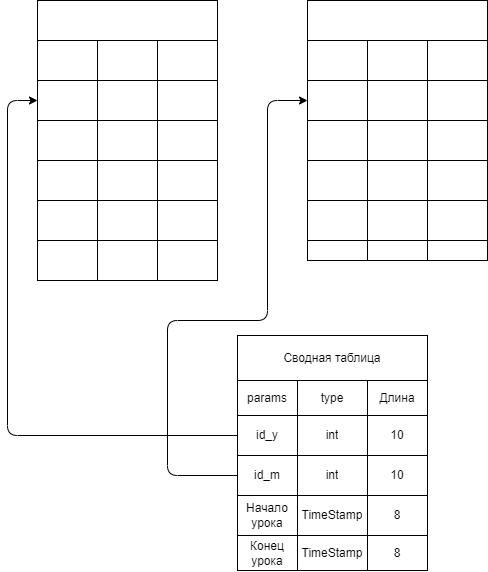

The diagram above was exported from draw.io. Its source (the exported page's mxGraphModel, read from the mxfile embedded in the PNG):
<mxGraphModel dx="698" dy="345" grid="1" gridSize="10" guides="1" tooltips="1" connect="1" arrows="1" fold="1" page="1" pageScale="1" pageWidth="827" pageHeight="1169" background="#ffffff" math="0" shadow="0">
  <root>
    <mxCell id="0" />
    <mxCell id="1" parent="0" />
    <mxCell id="28" value="" style="shape=table;html=1;whiteSpace=wrap;startSize=0;container=1;collapsible=0;childLayout=tableLayout;labelBackgroundColor=none;labelBorderColor=none;fontColor=#FFFFFF;fillColor=default;gradientColor=none;" parent="1" vertex="1">
      <mxGeometry x="110" y="240" width="180" height="240" as="geometry" />
    </mxCell>
    <mxCell id="29" value="" style="shape=partialRectangle;html=1;whiteSpace=wrap;collapsible=0;dropTarget=0;pointerEvents=0;fillColor=none;top=0;left=0;bottom=0;right=0;points=[[0,0.5],[1,0.5]];portConstraint=eastwest;labelBackgroundColor=none;labelBorderColor=none;fontColor=#FFFFFF;" parent="28" vertex="1">
      <mxGeometry width="180" height="40" as="geometry" />
    </mxCell>
    <mxCell id="30" value="params" style="shape=partialRectangle;html=1;whiteSpace=wrap;connectable=0;fillColor=none;top=0;left=0;bottom=0;right=0;overflow=hidden;pointerEvents=1;labelBackgroundColor=none;labelBorderColor=none;fontColor=#FFFFFF;" parent="29" vertex="1">
      <mxGeometry width="60" height="40" as="geometry">
        <mxRectangle width="60" height="40" as="alternateBounds" />
      </mxGeometry>
    </mxCell>
    <mxCell id="31" value="type" style="shape=partialRectangle;html=1;whiteSpace=wrap;connectable=0;fillColor=none;top=0;left=0;bottom=0;right=0;overflow=hidden;pointerEvents=1;labelBackgroundColor=none;labelBorderColor=none;fontColor=#FFFFFF;" parent="29" vertex="1">
      <mxGeometry x="60" width="60" height="40" as="geometry">
        <mxRectangle width="60" height="40" as="alternateBounds" />
      </mxGeometry>
    </mxCell>
    <mxCell id="32" value="Длина" style="shape=partialRectangle;html=1;whiteSpace=wrap;connectable=0;fillColor=none;top=0;left=0;bottom=0;right=0;overflow=hidden;pointerEvents=1;labelBackgroundColor=none;labelBorderColor=none;fontColor=#FFFFFF;" parent="29" vertex="1">
      <mxGeometry x="120" width="60" height="40" as="geometry">
        <mxRectangle width="60" height="40" as="alternateBounds" />
      </mxGeometry>
    </mxCell>
    <mxCell id="33" value="" style="shape=partialRectangle;html=1;whiteSpace=wrap;collapsible=0;dropTarget=0;pointerEvents=0;fillColor=none;top=0;left=0;bottom=0;right=0;points=[[0,0.5],[1,0.5]];portConstraint=eastwest;labelBackgroundColor=none;labelBorderColor=none;fontColor=#FFFFFF;" parent="28" vertex="1">
      <mxGeometry y="40" width="180" height="40" as="geometry" />
    </mxCell>
    <mxCell id="34" value="id_y" style="shape=partialRectangle;html=1;whiteSpace=wrap;connectable=0;fillColor=none;top=0;left=0;bottom=0;right=0;overflow=hidden;pointerEvents=1;labelBackgroundColor=none;labelBorderColor=none;fontColor=#FFFFFF;" parent="33" vertex="1">
      <mxGeometry width="60" height="40" as="geometry">
        <mxRectangle width="60" height="40" as="alternateBounds" />
      </mxGeometry>
    </mxCell>
    <mxCell id="35" value="int" style="shape=partialRectangle;html=1;whiteSpace=wrap;connectable=0;fillColor=none;top=0;left=0;bottom=0;right=0;overflow=hidden;pointerEvents=1;labelBackgroundColor=none;labelBorderColor=none;fontColor=#FFFFFF;" parent="33" vertex="1">
      <mxGeometry x="60" width="60" height="40" as="geometry">
        <mxRectangle width="60" height="40" as="alternateBounds" />
      </mxGeometry>
    </mxCell>
    <mxCell id="36" value="10" style="shape=partialRectangle;html=1;whiteSpace=wrap;connectable=0;fillColor=none;top=0;left=0;bottom=0;right=0;overflow=hidden;pointerEvents=1;labelBackgroundColor=none;labelBorderColor=none;fontColor=#FFFFFF;" parent="33" vertex="1">
      <mxGeometry x="120" width="60" height="40" as="geometry">
        <mxRectangle width="60" height="40" as="alternateBounds" />
      </mxGeometry>
    </mxCell>
    <mxCell id="49" value="" style="shape=partialRectangle;html=1;whiteSpace=wrap;collapsible=0;dropTarget=0;pointerEvents=0;fillColor=none;top=0;left=0;bottom=0;right=0;points=[[0,0.5],[1,0.5]];portConstraint=eastwest;labelBackgroundColor=none;labelBorderColor=none;fontColor=#FFFFFF;" parent="28" vertex="1">
      <mxGeometry y="80" width="180" height="40" as="geometry" />
    </mxCell>
    <mxCell id="50" value="Фамилия" style="shape=partialRectangle;html=1;whiteSpace=wrap;connectable=0;fillColor=none;top=0;left=0;bottom=0;right=0;overflow=hidden;pointerEvents=1;labelBackgroundColor=none;labelBorderColor=none;fontColor=#FFFFFF;" parent="49" vertex="1">
      <mxGeometry width="60" height="40" as="geometry">
        <mxRectangle width="60" height="40" as="alternateBounds" />
      </mxGeometry>
    </mxCell>
    <mxCell id="51" value="string" style="shape=partialRectangle;html=1;whiteSpace=wrap;connectable=0;fillColor=none;top=0;left=0;bottom=0;right=0;overflow=hidden;pointerEvents=1;labelBackgroundColor=none;labelBorderColor=none;fontColor=#FFFFFF;" parent="49" vertex="1">
      <mxGeometry x="60" width="60" height="40" as="geometry">
        <mxRectangle width="60" height="40" as="alternateBounds" />
      </mxGeometry>
    </mxCell>
    <mxCell id="52" value="100" style="shape=partialRectangle;html=1;whiteSpace=wrap;connectable=0;fillColor=none;top=0;left=0;bottom=0;right=0;overflow=hidden;pointerEvents=1;labelBackgroundColor=none;labelBorderColor=none;fontColor=#FFFFFF;" parent="49" vertex="1">
      <mxGeometry x="120" width="60" height="40" as="geometry">
        <mxRectangle width="60" height="40" as="alternateBounds" />
      </mxGeometry>
    </mxCell>
    <mxCell id="37" value="" style="shape=partialRectangle;html=1;whiteSpace=wrap;collapsible=0;dropTarget=0;pointerEvents=0;fillColor=none;top=0;left=0;bottom=0;right=0;points=[[0,0.5],[1,0.5]];portConstraint=eastwest;labelBackgroundColor=none;labelBorderColor=none;fontColor=#FFFFFF;" parent="28" vertex="1">
      <mxGeometry y="120" width="180" height="40" as="geometry" />
    </mxCell>
    <mxCell id="38" value="Имя" style="shape=partialRectangle;html=1;whiteSpace=wrap;connectable=0;fillColor=none;top=0;left=0;bottom=0;right=0;overflow=hidden;pointerEvents=1;labelBackgroundColor=none;labelBorderColor=none;fontColor=#FFFFFF;" parent="37" vertex="1">
      <mxGeometry width="60" height="40" as="geometry">
        <mxRectangle width="60" height="40" as="alternateBounds" />
      </mxGeometry>
    </mxCell>
    <mxCell id="39" value="string" style="shape=partialRectangle;html=1;whiteSpace=wrap;connectable=0;fillColor=none;top=0;left=0;bottom=0;right=0;overflow=hidden;pointerEvents=1;labelBackgroundColor=none;labelBorderColor=none;fontColor=#FFFFFF;" parent="37" vertex="1">
      <mxGeometry x="60" width="60" height="40" as="geometry">
        <mxRectangle width="60" height="40" as="alternateBounds" />
      </mxGeometry>
    </mxCell>
    <mxCell id="40" value="100" style="shape=partialRectangle;html=1;whiteSpace=wrap;connectable=0;fillColor=none;top=0;left=0;bottom=0;right=0;overflow=hidden;pointerEvents=1;labelBackgroundColor=none;labelBorderColor=none;fontColor=#FFFFFF;" parent="37" vertex="1">
      <mxGeometry x="120" width="60" height="40" as="geometry">
        <mxRectangle width="60" height="40" as="alternateBounds" />
      </mxGeometry>
    </mxCell>
    <mxCell id="41" value="" style="shape=partialRectangle;html=1;whiteSpace=wrap;collapsible=0;dropTarget=0;pointerEvents=0;fillColor=none;top=0;left=0;bottom=0;right=0;points=[[0,0.5],[1,0.5]];portConstraint=eastwest;labelBackgroundColor=none;labelBorderColor=none;fontColor=#FFFFFF;" parent="28" vertex="1">
      <mxGeometry y="160" width="180" height="40" as="geometry" />
    </mxCell>
    <mxCell id="42" value="Отчество" style="shape=partialRectangle;html=1;whiteSpace=wrap;connectable=0;fillColor=none;top=0;left=0;bottom=0;right=0;overflow=hidden;pointerEvents=1;labelBackgroundColor=none;labelBorderColor=none;fontColor=#FFFFFF;" parent="41" vertex="1">
      <mxGeometry width="60" height="40" as="geometry">
        <mxRectangle width="60" height="40" as="alternateBounds" />
      </mxGeometry>
    </mxCell>
    <mxCell id="43" value="string" style="shape=partialRectangle;html=1;whiteSpace=wrap;connectable=0;fillColor=none;top=0;left=0;bottom=0;right=0;overflow=hidden;pointerEvents=1;labelBackgroundColor=none;labelBorderColor=none;fontColor=#FFFFFF;" parent="41" vertex="1">
      <mxGeometry x="60" width="60" height="40" as="geometry">
        <mxRectangle width="60" height="40" as="alternateBounds" />
      </mxGeometry>
    </mxCell>
    <mxCell id="44" value="100" style="shape=partialRectangle;html=1;whiteSpace=wrap;connectable=0;fillColor=none;top=0;left=0;bottom=0;right=0;overflow=hidden;pointerEvents=1;labelBackgroundColor=none;labelBorderColor=none;fontColor=#FFFFFF;" parent="41" vertex="1">
      <mxGeometry x="120" width="60" height="40" as="geometry">
        <mxRectangle width="60" height="40" as="alternateBounds" />
      </mxGeometry>
    </mxCell>
    <mxCell id="76" value="" style="shape=partialRectangle;html=1;whiteSpace=wrap;collapsible=0;dropTarget=0;pointerEvents=0;fillColor=none;top=0;left=0;bottom=0;right=0;points=[[0,0.5],[1,0.5]];portConstraint=eastwest;labelBackgroundColor=none;labelBorderColor=none;fontColor=#FFFFFF;" parent="28" vertex="1">
      <mxGeometry y="200" width="180" height="40" as="geometry" />
    </mxCell>
    <mxCell id="77" value="Класс" style="shape=partialRectangle;html=1;whiteSpace=wrap;connectable=0;fillColor=none;top=0;left=0;bottom=0;right=0;overflow=hidden;pointerEvents=1;labelBackgroundColor=none;labelBorderColor=none;fontColor=#FFFFFF;" parent="76" vertex="1">
      <mxGeometry width="60" height="40" as="geometry">
        <mxRectangle width="60" height="40" as="alternateBounds" />
      </mxGeometry>
    </mxCell>
    <mxCell id="78" value="string" style="shape=partialRectangle;html=1;whiteSpace=wrap;connectable=0;fillColor=none;top=0;left=0;bottom=0;right=0;overflow=hidden;pointerEvents=1;labelBackgroundColor=none;labelBorderColor=none;fontColor=#FFFFFF;" parent="76" vertex="1">
      <mxGeometry x="60" width="60" height="40" as="geometry">
        <mxRectangle width="60" height="40" as="alternateBounds" />
      </mxGeometry>
    </mxCell>
    <mxCell id="79" value="10" style="shape=partialRectangle;html=1;whiteSpace=wrap;connectable=0;fillColor=none;top=0;left=0;bottom=0;right=0;overflow=hidden;pointerEvents=1;labelBackgroundColor=none;labelBorderColor=none;fontColor=#FFFFFF;" parent="76" vertex="1">
      <mxGeometry x="120" width="60" height="40" as="geometry">
        <mxRectangle width="60" height="40" as="alternateBounds" />
      </mxGeometry>
    </mxCell>
    <mxCell id="75" value="Ученик" style="text;html=1;strokeColor=none;fillColor=none;align=center;verticalAlign=middle;whiteSpace=wrap;rounded=0;labelBackgroundColor=none;labelBorderColor=none;fontColor=#FFFFFF;" parent="1" vertex="1">
      <mxGeometry x="120" y="200" width="60" height="30" as="geometry" />
    </mxCell>
    <mxCell id="80" value="Ученик" style="rounded=0;whiteSpace=wrap;html=1;labelBackgroundColor=none;labelBorderColor=none;fontColor=#FFFFFF;fillColor=default;gradientColor=none;" parent="1" vertex="1">
      <mxGeometry x="110" y="200" width="180" height="40" as="geometry" />
    </mxCell>
    <mxCell id="95" value="" style="shape=table;html=1;whiteSpace=wrap;startSize=0;container=1;collapsible=0;childLayout=tableLayout;labelBackgroundColor=none;labelBorderColor=none;fontColor=#FFFFFF;fillColor=default;gradientColor=none;" parent="1" vertex="1">
      <mxGeometry x="380" y="240" width="180" height="220" as="geometry" />
    </mxCell>
    <mxCell id="96" value="" style="shape=partialRectangle;html=1;whiteSpace=wrap;collapsible=0;dropTarget=0;pointerEvents=0;fillColor=none;top=0;left=0;bottom=0;right=0;points=[[0,0.5],[1,0.5]];portConstraint=eastwest;labelBackgroundColor=none;labelBorderColor=none;fontColor=#FFFFFF;" parent="95" vertex="1">
      <mxGeometry width="180" height="40" as="geometry" />
    </mxCell>
    <mxCell id="97" value="params" style="shape=partialRectangle;html=1;whiteSpace=wrap;connectable=0;fillColor=none;top=0;left=0;bottom=0;right=0;overflow=hidden;pointerEvents=1;labelBackgroundColor=none;labelBorderColor=none;fontColor=#FFFFFF;" parent="96" vertex="1">
      <mxGeometry width="60" height="40" as="geometry">
        <mxRectangle width="60" height="40" as="alternateBounds" />
      </mxGeometry>
    </mxCell>
    <mxCell id="98" value="type" style="shape=partialRectangle;html=1;whiteSpace=wrap;connectable=0;fillColor=none;top=0;left=0;bottom=0;right=0;overflow=hidden;pointerEvents=1;labelBackgroundColor=none;labelBorderColor=none;fontColor=#FFFFFF;" parent="96" vertex="1">
      <mxGeometry x="60" width="60" height="40" as="geometry">
        <mxRectangle width="60" height="40" as="alternateBounds" />
      </mxGeometry>
    </mxCell>
    <mxCell id="99" value="Длина" style="shape=partialRectangle;html=1;whiteSpace=wrap;connectable=0;fillColor=none;top=0;left=0;bottom=0;right=0;overflow=hidden;pointerEvents=1;labelBackgroundColor=none;labelBorderColor=none;fontColor=#FFFFFF;" parent="96" vertex="1">
      <mxGeometry x="120" width="60" height="40" as="geometry">
        <mxRectangle width="60" height="40" as="alternateBounds" />
      </mxGeometry>
    </mxCell>
    <mxCell id="100" value="" style="shape=partialRectangle;html=1;whiteSpace=wrap;collapsible=0;dropTarget=0;pointerEvents=0;fillColor=none;top=0;left=0;bottom=0;right=0;points=[[0,0.5],[1,0.5]];portConstraint=eastwest;labelBackgroundColor=none;labelBorderColor=none;fontColor=#FFFFFF;" parent="95" vertex="1">
      <mxGeometry y="40" width="180" height="40" as="geometry" />
    </mxCell>
    <mxCell id="101" value="id_m" style="shape=partialRectangle;html=1;whiteSpace=wrap;connectable=0;fillColor=none;top=0;left=0;bottom=0;right=0;overflow=hidden;pointerEvents=1;labelBackgroundColor=none;labelBorderColor=none;fontColor=#FFFFFF;" parent="100" vertex="1">
      <mxGeometry width="60" height="40" as="geometry">
        <mxRectangle width="60" height="40" as="alternateBounds" />
      </mxGeometry>
    </mxCell>
    <mxCell id="102" value="int" style="shape=partialRectangle;html=1;whiteSpace=wrap;connectable=0;fillColor=none;top=0;left=0;bottom=0;right=0;overflow=hidden;pointerEvents=1;labelBackgroundColor=none;labelBorderColor=none;fontColor=#FFFFFF;" parent="100" vertex="1">
      <mxGeometry x="60" width="60" height="40" as="geometry">
        <mxRectangle width="60" height="40" as="alternateBounds" />
      </mxGeometry>
    </mxCell>
    <mxCell id="103" value="10" style="shape=partialRectangle;html=1;whiteSpace=wrap;connectable=0;fillColor=none;top=0;left=0;bottom=0;right=0;overflow=hidden;pointerEvents=1;labelBackgroundColor=none;labelBorderColor=none;fontColor=#FFFFFF;" parent="100" vertex="1">
      <mxGeometry x="120" width="60" height="40" as="geometry">
        <mxRectangle width="60" height="40" as="alternateBounds" />
      </mxGeometry>
    </mxCell>
    <mxCell id="104" value="" style="shape=partialRectangle;html=1;whiteSpace=wrap;collapsible=0;dropTarget=0;pointerEvents=0;fillColor=none;top=0;left=0;bottom=0;right=0;points=[[0,0.5],[1,0.5]];portConstraint=eastwest;labelBackgroundColor=none;labelBorderColor=none;fontColor=#FFFFFF;" parent="95" vertex="1">
      <mxGeometry y="80" width="180" height="40" as="geometry" />
    </mxCell>
    <mxCell id="105" value="Ряд" style="shape=partialRectangle;html=1;whiteSpace=wrap;connectable=0;fillColor=none;top=0;left=0;bottom=0;right=0;overflow=hidden;pointerEvents=1;labelBackgroundColor=none;labelBorderColor=none;fontColor=#FFFFFF;" parent="104" vertex="1">
      <mxGeometry width="60" height="40" as="geometry">
        <mxRectangle width="60" height="40" as="alternateBounds" />
      </mxGeometry>
    </mxCell>
    <mxCell id="106" value="byte" style="shape=partialRectangle;html=1;whiteSpace=wrap;connectable=0;fillColor=none;top=0;left=0;bottom=0;right=0;overflow=hidden;pointerEvents=1;labelBackgroundColor=none;labelBorderColor=none;fontColor=#FFFFFF;" parent="104" vertex="1">
      <mxGeometry x="60" width="60" height="40" as="geometry">
        <mxRectangle width="60" height="40" as="alternateBounds" />
      </mxGeometry>
    </mxCell>
    <mxCell id="107" value="100" style="shape=partialRectangle;html=1;whiteSpace=wrap;connectable=0;fillColor=none;top=0;left=0;bottom=0;right=0;overflow=hidden;pointerEvents=1;labelBackgroundColor=none;labelBorderColor=none;fontColor=#FFFFFF;" parent="104" vertex="1">
      <mxGeometry x="120" width="60" height="40" as="geometry">
        <mxRectangle width="60" height="40" as="alternateBounds" />
      </mxGeometry>
    </mxCell>
    <mxCell id="108" value="" style="shape=partialRectangle;html=1;whiteSpace=wrap;collapsible=0;dropTarget=0;pointerEvents=0;fillColor=none;top=0;left=0;bottom=0;right=0;points=[[0,0.5],[1,0.5]];portConstraint=eastwest;labelBackgroundColor=none;labelBorderColor=none;fontColor=#FFFFFF;" parent="95" vertex="1">
      <mxGeometry y="120" width="180" height="40" as="geometry" />
    </mxCell>
    <mxCell id="109" value="Парта" style="shape=partialRectangle;html=1;whiteSpace=wrap;connectable=0;fillColor=none;top=0;left=0;bottom=0;right=0;overflow=hidden;pointerEvents=1;labelBackgroundColor=none;labelBorderColor=none;fontColor=#FFFFFF;" parent="108" vertex="1">
      <mxGeometry width="60" height="40" as="geometry">
        <mxRectangle width="60" height="40" as="alternateBounds" />
      </mxGeometry>
    </mxCell>
    <mxCell id="110" value="int" style="shape=partialRectangle;html=1;whiteSpace=wrap;connectable=0;fillColor=none;top=0;left=0;bottom=0;right=0;overflow=hidden;pointerEvents=1;labelBackgroundColor=none;labelBorderColor=none;fontColor=#FFFFFF;" parent="108" vertex="1">
      <mxGeometry x="60" width="60" height="40" as="geometry">
        <mxRectangle width="60" height="40" as="alternateBounds" />
      </mxGeometry>
    </mxCell>
    <mxCell id="111" value="100" style="shape=partialRectangle;html=1;whiteSpace=wrap;connectable=0;fillColor=none;top=0;left=0;bottom=0;right=0;overflow=hidden;pointerEvents=1;labelBackgroundColor=none;labelBorderColor=none;fontColor=#FFFFFF;" parent="108" vertex="1">
      <mxGeometry x="120" width="60" height="40" as="geometry">
        <mxRectangle width="60" height="40" as="alternateBounds" />
      </mxGeometry>
    </mxCell>
    <mxCell id="112" value="" style="shape=partialRectangle;html=1;whiteSpace=wrap;collapsible=0;dropTarget=0;pointerEvents=0;fillColor=none;top=0;left=0;bottom=0;right=0;points=[[0,0.5],[1,0.5]];portConstraint=eastwest;labelBackgroundColor=none;labelBorderColor=none;fontColor=#FFFFFF;" parent="95" vertex="1">
      <mxGeometry y="160" width="180" height="40" as="geometry" />
    </mxCell>
    <mxCell id="113" value="Вариант" style="shape=partialRectangle;html=1;whiteSpace=wrap;connectable=0;fillColor=none;top=0;left=0;bottom=0;right=0;overflow=hidden;pointerEvents=1;labelBackgroundColor=none;labelBorderColor=none;fontColor=#FFFFFF;" parent="112" vertex="1">
      <mxGeometry width="60" height="40" as="geometry">
        <mxRectangle width="60" height="40" as="alternateBounds" />
      </mxGeometry>
    </mxCell>
    <mxCell id="114" value="byte" style="shape=partialRectangle;html=1;whiteSpace=wrap;connectable=0;fillColor=none;top=0;left=0;bottom=0;right=0;overflow=hidden;pointerEvents=1;labelBackgroundColor=none;labelBorderColor=none;fontColor=#FFFFFF;" parent="112" vertex="1">
      <mxGeometry x="60" width="60" height="40" as="geometry">
        <mxRectangle width="60" height="40" as="alternateBounds" />
      </mxGeometry>
    </mxCell>
    <mxCell id="115" value="100" style="shape=partialRectangle;html=1;whiteSpace=wrap;connectable=0;fillColor=none;top=0;left=0;bottom=0;right=0;overflow=hidden;pointerEvents=1;labelBackgroundColor=none;labelBorderColor=none;fontColor=#FFFFFF;" parent="112" vertex="1">
      <mxGeometry x="120" width="60" height="40" as="geometry">
        <mxRectangle width="60" height="40" as="alternateBounds" />
      </mxGeometry>
    </mxCell>
    <mxCell id="116" value="" style="shape=partialRectangle;html=1;whiteSpace=wrap;collapsible=0;dropTarget=0;pointerEvents=0;fillColor=none;top=0;left=0;bottom=0;right=0;points=[[0,0.5],[1,0.5]];portConstraint=eastwest;labelBackgroundColor=none;labelBorderColor=none;fontColor=#FFFFFF;" parent="95" vertex="1">
      <mxGeometry y="200" width="180" height="20" as="geometry" />
    </mxCell>
    <mxCell id="117" value="" style="shape=partialRectangle;html=1;whiteSpace=wrap;connectable=0;fillColor=none;top=0;left=0;bottom=0;right=0;overflow=hidden;pointerEvents=1;labelBackgroundColor=none;labelBorderColor=none;fontColor=#FFFFFF;" parent="116" vertex="1">
      <mxGeometry width="60" height="20" as="geometry">
        <mxRectangle width="60" height="20" as="alternateBounds" />
      </mxGeometry>
    </mxCell>
    <mxCell id="118" value="" style="shape=partialRectangle;html=1;whiteSpace=wrap;connectable=0;fillColor=none;top=0;left=0;bottom=0;right=0;overflow=hidden;pointerEvents=1;labelBackgroundColor=none;labelBorderColor=none;fontColor=#FFFFFF;" parent="116" vertex="1">
      <mxGeometry x="60" width="60" height="20" as="geometry">
        <mxRectangle width="60" height="20" as="alternateBounds" />
      </mxGeometry>
    </mxCell>
    <mxCell id="119" value="" style="shape=partialRectangle;html=1;whiteSpace=wrap;connectable=0;fillColor=none;top=0;left=0;bottom=0;right=0;overflow=hidden;pointerEvents=1;labelBackgroundColor=none;labelBorderColor=none;fontColor=#FFFFFF;" parent="116" vertex="1">
      <mxGeometry x="120" width="60" height="20" as="geometry">
        <mxRectangle width="60" height="20" as="alternateBounds" />
      </mxGeometry>
    </mxCell>
    <mxCell id="120" value="Место" style="rounded=0;whiteSpace=wrap;html=1;labelBackgroundColor=none;labelBorderColor=none;fontColor=#FFFFFF;fillColor=default;gradientColor=none;" parent="1" vertex="1">
      <mxGeometry x="380" y="200" width="180" height="40" as="geometry" />
    </mxCell>
    <mxCell id="139" style="edgeStyle=none;html=1;entryX=0;entryY=0.5;entryDx=0;entryDy=0;exitX=0;exitY=0.5;exitDx=0;exitDy=0;strokeColor=#000000;" edge="1" parent="1" source="181" target="33">
      <mxGeometry relative="1" as="geometry">
        <mxPoint x="80" y="300" as="targetPoint" />
        <mxPoint x="300" y="640" as="sourcePoint" />
        <Array as="points">
          <mxPoint x="80" y="635" />
          <mxPoint x="80" y="300" />
        </Array>
      </mxGeometry>
    </mxCell>
    <mxCell id="180" value="" style="shape=table;html=1;whiteSpace=wrap;startSize=0;container=1;collapsible=0;childLayout=tableLayout;" vertex="1" parent="1">
      <mxGeometry x="310" y="615" width="190" height="120" as="geometry" />
    </mxCell>
    <mxCell id="181" value="" style="shape=partialRectangle;html=1;whiteSpace=wrap;collapsible=0;dropTarget=0;pointerEvents=0;fillColor=none;top=0;left=0;bottom=0;right=0;points=[[0,0.5],[1,0.5]];portConstraint=eastwest;" vertex="1" parent="180">
      <mxGeometry width="190" height="40" as="geometry" />
    </mxCell>
    <mxCell id="182" value="id_y" style="shape=partialRectangle;html=1;whiteSpace=wrap;connectable=0;fillColor=none;top=0;left=0;bottom=0;right=0;overflow=hidden;pointerEvents=1;" vertex="1" parent="181">
      <mxGeometry width="60" height="40" as="geometry">
        <mxRectangle width="60" height="40" as="alternateBounds" />
      </mxGeometry>
    </mxCell>
    <mxCell id="183" value="int" style="shape=partialRectangle;html=1;whiteSpace=wrap;connectable=0;fillColor=none;top=0;left=0;bottom=0;right=0;overflow=hidden;pointerEvents=1;" vertex="1" parent="181">
      <mxGeometry x="60" width="70" height="40" as="geometry">
        <mxRectangle width="70" height="40" as="alternateBounds" />
      </mxGeometry>
    </mxCell>
    <mxCell id="184" value="10" style="shape=partialRectangle;html=1;whiteSpace=wrap;connectable=0;fillColor=none;top=0;left=0;bottom=0;right=0;overflow=hidden;pointerEvents=1;" vertex="1" parent="181">
      <mxGeometry x="130" width="60" height="40" as="geometry">
        <mxRectangle width="60" height="40" as="alternateBounds" />
      </mxGeometry>
    </mxCell>
    <mxCell id="185" value="" style="shape=partialRectangle;html=1;whiteSpace=wrap;collapsible=0;dropTarget=0;pointerEvents=0;fillColor=none;top=0;left=0;bottom=0;right=0;points=[[0,0.5],[1,0.5]];portConstraint=eastwest;" vertex="1" parent="180">
      <mxGeometry y="40" width="190" height="40" as="geometry" />
    </mxCell>
    <mxCell id="186" value="id_m" style="shape=partialRectangle;html=1;whiteSpace=wrap;connectable=0;fillColor=none;top=0;left=0;bottom=0;right=0;overflow=hidden;pointerEvents=1;" vertex="1" parent="185">
      <mxGeometry width="60" height="40" as="geometry">
        <mxRectangle width="60" height="40" as="alternateBounds" />
      </mxGeometry>
    </mxCell>
    <mxCell id="187" value="int" style="shape=partialRectangle;html=1;whiteSpace=wrap;connectable=0;fillColor=none;top=0;left=0;bottom=0;right=0;overflow=hidden;pointerEvents=1;" vertex="1" parent="185">
      <mxGeometry x="60" width="70" height="40" as="geometry">
        <mxRectangle width="70" height="40" as="alternateBounds" />
      </mxGeometry>
    </mxCell>
    <mxCell id="188" value="10" style="shape=partialRectangle;html=1;whiteSpace=wrap;connectable=0;fillColor=none;top=0;left=0;bottom=0;right=0;overflow=hidden;pointerEvents=1;" vertex="1" parent="185">
      <mxGeometry x="130" width="60" height="40" as="geometry">
        <mxRectangle width="60" height="40" as="alternateBounds" />
      </mxGeometry>
    </mxCell>
    <mxCell id="189" value="" style="shape=partialRectangle;html=1;whiteSpace=wrap;collapsible=0;dropTarget=0;pointerEvents=0;fillColor=none;top=0;left=0;bottom=0;right=0;points=[[0,0.5],[1,0.5]];portConstraint=eastwest;" vertex="1" parent="180">
      <mxGeometry y="80" width="190" height="40" as="geometry" />
    </mxCell>
    <mxCell id="190" value="Начало урока" style="shape=partialRectangle;html=1;whiteSpace=wrap;connectable=0;fillColor=none;top=0;left=0;bottom=0;right=0;overflow=hidden;pointerEvents=1;" vertex="1" parent="189">
      <mxGeometry width="60" height="40" as="geometry">
        <mxRectangle width="60" height="40" as="alternateBounds" />
      </mxGeometry>
    </mxCell>
    <mxCell id="191" value="TimeStamp" style="shape=partialRectangle;html=1;whiteSpace=wrap;connectable=0;fillColor=none;top=0;left=0;bottom=0;right=0;overflow=hidden;pointerEvents=1;" vertex="1" parent="189">
      <mxGeometry x="60" width="70" height="40" as="geometry">
        <mxRectangle width="70" height="40" as="alternateBounds" />
      </mxGeometry>
    </mxCell>
    <mxCell id="192" value="8" style="shape=partialRectangle;html=1;whiteSpace=wrap;connectable=0;fillColor=none;top=0;left=0;bottom=0;right=0;overflow=hidden;pointerEvents=1;" vertex="1" parent="189">
      <mxGeometry x="130" width="60" height="40" as="geometry">
        <mxRectangle width="60" height="40" as="alternateBounds" />
      </mxGeometry>
    </mxCell>
    <mxCell id="193" value="Сводная таблица" style="rounded=0;whiteSpace=wrap;html=1;" vertex="1" parent="1">
      <mxGeometry x="310" y="535" width="190" height="45" as="geometry" />
    </mxCell>
    <mxCell id="196" style="edgeStyle=none;html=1;exitX=0;exitY=0.5;exitDx=0;exitDy=0;entryX=0;entryY=0.5;entryDx=0;entryDy=0;strokeColor=#000000;" edge="1" parent="1" source="185" target="100">
      <mxGeometry relative="1" as="geometry">
        <mxPoint x="360" y="520" as="targetPoint" />
        <Array as="points">
          <mxPoint x="240" y="675" />
          <mxPoint x="240" y="520" />
          <mxPoint x="340" y="520" />
          <mxPoint x="340" y="300" />
        </Array>
      </mxGeometry>
    </mxCell>
    <mxCell id="212" value="Конец урока" style="rounded=0;whiteSpace=wrap;html=1;" vertex="1" parent="1">
      <mxGeometry x="310" y="735" width="60" height="35" as="geometry" />
    </mxCell>
    <mxCell id="214" value="TimeStamp" style="rounded=0;whiteSpace=wrap;html=1;" vertex="1" parent="1">
      <mxGeometry x="370" y="735" width="70" height="35" as="geometry" />
    </mxCell>
    <mxCell id="217" value="8" style="rounded=0;whiteSpace=wrap;html=1;" vertex="1" parent="1">
      <mxGeometry x="440" y="735" width="60" height="35" as="geometry" />
    </mxCell>
    <mxCell id="219" value="params" style="rounded=0;whiteSpace=wrap;html=1;" vertex="1" parent="1">
      <mxGeometry x="310" y="580" width="60" height="35" as="geometry" />
    </mxCell>
    <mxCell id="220" value="type" style="rounded=0;whiteSpace=wrap;html=1;" vertex="1" parent="1">
      <mxGeometry x="370" y="580" width="70" height="35" as="geometry" />
    </mxCell>
    <mxCell id="221" value="Длина" style="rounded=0;whiteSpace=wrap;html=1;" vertex="1" parent="1">
      <mxGeometry x="440" y="580" width="60" height="35" as="geometry" />
    </mxCell>
  </root>
</mxGraphModel>